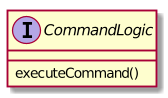

The diagram above was rendered by PlantUML. Its source (embedded in the PNG):
@startuml

interface CommandLogic {
    executeCommand()
}

@enduml